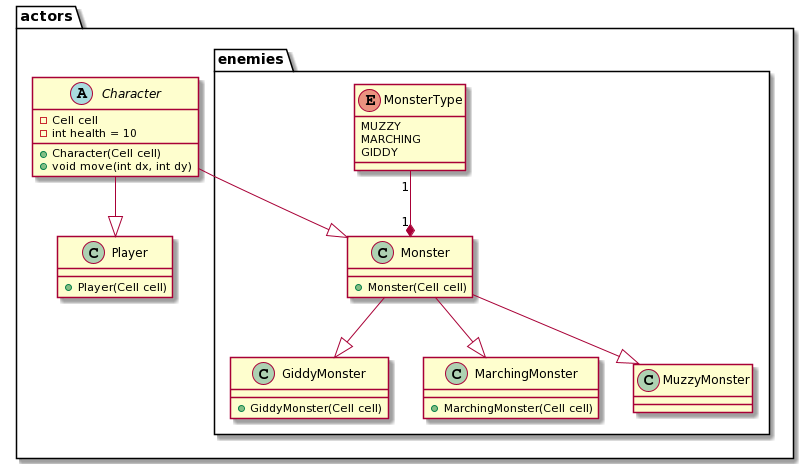

The diagram above was rendered by PlantUML. Its source (embedded in the PNG):
@startuml
package actors {
    package enemies {
        MonsterType "1" --* "1" Monster
        Monster --|> GiddyMonster
        Monster --|> MarchingMonster
        Monster --|> MuzzyMonster
    }
    Character --|> Player
    Character --|> Monster
}

class GiddyMonster {
    + GiddyMonster(Cell cell)
}

class MarchingMonster {
    + MarchingMonster(Cell cell)
}

class Monster {
    + Monster(Cell cell)
}

enum MonsterType {
    MUZZY
    MARCHING
    GIDDY
}

abstract class Character {
    - Cell cell
    - int health = 10
    + Character(Cell cell)
    + void move(int dx, int dy)
}

class Player {
    + Player(Cell cell)
}
@enduml